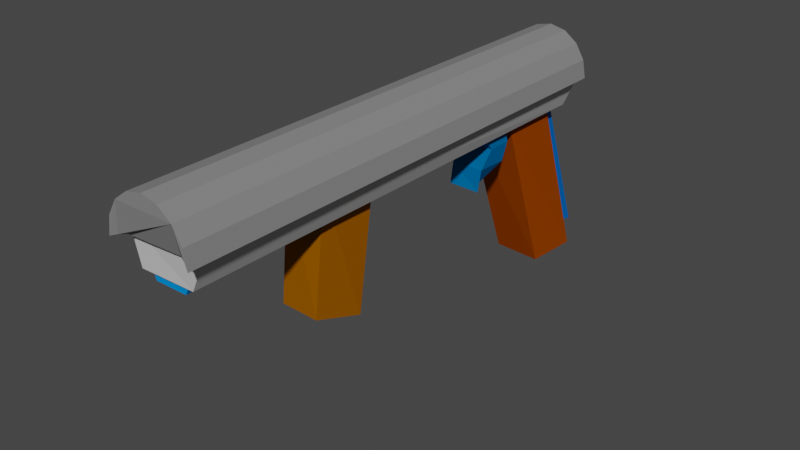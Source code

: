 # Source: AK47.blend  (saved by Blender 3.2.14; exported with 4.5.12 LTS)
import bpy
from mathutils import Matrix  # noqa: F401  (used for matrix-valued properties, if any)

bpy.ops.wm.read_factory_settings(use_empty=True)
scene = bpy.context.scene
scene.name = 'Scene'

# ---- collections
col_collection = bpy.data.collections.new('Collection'); scene.collection.children.link(col_collection)

# ---- materials (node trees are filled in below, after node groups)
mat_material_004 = bpy.data.materials.new('Material.004')
mat_material_004.use_transparent_shadow = False
mat_material_004.diffuse_color = (0.5489, 0.5489, 0.5489, 1.0)
mat_material_004.metallic = 0.1224
mat_material_001 = bpy.data.materials.new('Material.001')
mat_material_001.use_transparent_shadow = False
mat_material_001.diffuse_color = (0.3032, 0.05279, 0.0, 1.0)
mat_material_002 = bpy.data.materials.new('Material.002')
mat_material_002.use_transparent_shadow = False
mat_material_002.diffuse_color = (0.2957, 0.09199, 0.0, 1.0)
mat_material_007 = bpy.data.materials.new('Material.007')
mat_material_007.use_transparent_shadow = False
mat_material_007.diffuse_color = (0.0, 0.1283, 0.3424, 1.0)
mat_material_003 = bpy.data.materials.new('Material.003')
mat_material_003.use_transparent_shadow = False
mat_material_003.diffuse_color = (0.2266, 0.2266, 0.2266, 1.0)
mat_material_003.metallic = 0.4082
mat_material_005 = bpy.data.materials.new('Material.005')
mat_material_005.use_transparent_shadow = False
mat_material_005.diffuse_color = (0.0, 0.2647, 0.8, 1.0)
mat_material_006 = bpy.data.materials.new('Material.006')
mat_material_006.use_transparent_shadow = False
mat_material_006.diffuse_color = (0.002217, 0.1274, 0.4969, 1.0)

# ---- material node trees

# ---- world
world_world = bpy.data.worlds.new('World'); scene.world = world_world
world_world.use_nodes = True; world_world.node_tree.nodes.clear()
_N = world_world.node_tree.nodes; _L = world_world.node_tree.links
n0 = _N.new('ShaderNodeOutputWorld'); n0.name = 'World Output'; n0.location = (300, 300)
n1 = _N.new('ShaderNodeBackground'); n1.name = 'Background'; n1.location = (10, 300)
n1.inputs[0].default_value = (0.05088, 0.05088, 0.05088, 1.0)
_L.new(n1.outputs[0], n0.inputs[0])
n0.is_active_output = True
world_world.color = (0.05088, 0.05088, 0.05088)
world_world.use_sun_shadow = False
world_world.sun_shadow_jitter_overblur = 0.0

# ---- meshes
me_cube_001 = bpy.data.meshes.new('Cube.001')
me_cube_001.from_pydata([(-0.7573, -1.001, -0.9052), (-1.0, -1.0, 1.0), (-0.8513, 0.9946, -0.8873), (-1.0, 1.0, 1.0), (0.539, -0.9917, -0.9664), (1.0, -1.0, 1.0), (0.6154, 0.9981, -0.902), (1.0, 1.0, 1.0)], [], [(0, 1, 3, 2), (2, 3, 7, 6), (6, 7, 5, 4), (4, 5, 1, 0), (2, 6, 4, 0), (7, 3, 1, 5)])
_uv = me_cube_001.uv_layers.new(name='UVMap')
_uv.uv.foreach_set('vector', [0.375, 0.0, 0.625, 0.0, 0.625, 0.25, 0.375, 0.25, 0.375, 0.25, 0.625, 0.25, 0.625, 0.5, 0.375, 0.5, 0.375, 0.5, 0.625, 0.5, 0.625, 0.75, 0.375, 0.75, 0.375, 0.75, 0.625, 0.75, 0.625, 1.0, 0.375, 1.0, 0.125, 0.5, 0.375, 0.5, 0.375, 0.75, 0.125, 0.75, 0.625, 0.5, 0.875, 0.5, 0.875, 0.75, 0.625, 0.75])
me_cube_001.materials.append(mat_material_004)
me_cube_001.update()
me_cube_002 = bpy.data.meshes.new('Cube.002')
me_cube_002.from_pydata([(-1.0, -1.0, -1.0), (-1.0, -1.0, 1.0), (-0.8233, 0.6667, -1.157), (-1.0, 1.0, 1.0), (1.015, -1.101, -0.9942), (1.0, -1.0, 1.0), (1.265, 0.5624, -1.172), (1.0, 1.0, 1.0)], [], [(0, 1, 3, 2), (2, 3, 7, 6), (6, 7, 5, 4), (4, 5, 1, 0), (2, 6, 4, 0), (7, 3, 1, 5)])
_uv = me_cube_002.uv_layers.new(name='UVMap')
_uv.uv.foreach_set('vector', [0.375, 0.0, 0.625, 0.0, 0.625, 0.25, 0.375, 0.25, 0.375, 0.25, 0.625, 0.25, 0.625, 0.5, 0.375, 0.5, 0.375, 0.5, 0.625, 0.5, 0.625, 0.75, 0.375, 0.75, 0.375, 0.75, 0.625, 0.75, 0.625, 1.0, 0.375, 1.0, 0.125, 0.5, 0.375, 0.5, 0.375, 0.75, 0.125, 0.75, 0.625, 0.5, 0.875, 0.5, 0.875, 0.75, 0.625, 0.75])
me_cube_002.materials.append(mat_material_001)
me_cube_002.update()
me_cube_003 = bpy.data.meshes.new('Cube.003')
me_cube_003.from_pydata([(-1.0, -1.0, -1.0), (-1.0, -1.0, 1.0), (-0.8233, 0.6667, -1.157), (-1.0, 1.0, 1.0), (1.015, -1.101, -0.9942), (1.0, -1.0, 1.0), (1.265, 0.5624, -1.172), (1.0, 1.0, 1.0)], [], [(0, 1, 3, 2), (2, 3, 7, 6), (6, 7, 5, 4), (4, 5, 1, 0), (2, 6, 4, 0), (7, 3, 1, 5)])
_uv = me_cube_003.uv_layers.new(name='UVMap')
_uv.uv.foreach_set('vector', [0.375, 0.0, 0.625, 0.0, 0.625, 0.25, 0.375, 0.25, 0.375, 0.25, 0.625, 0.25, 0.625, 0.5, 0.375, 0.5, 0.375, 0.5, 0.625, 0.5, 0.625, 0.75, 0.375, 0.75, 0.375, 0.75, 0.625, 0.75, 0.625, 1.0, 0.375, 1.0, 0.125, 0.5, 0.375, 0.5, 0.375, 0.75, 0.125, 0.75, 0.625, 0.5, 0.875, 0.5, 0.875, 0.75, 0.625, 0.75])
me_cube_003.materials.append(mat_material_002)
me_cube_003.update()
me_cube_004 = bpy.data.meshes.new('Cube.004')
me_cube_004.from_pydata([(-0.3684, 0.6867, -1.059), (-1.0, -1.0, 1.0), (-0.9688, 1.262, -1.067), (-1.0, 1.0, 1.0), (0.5194, 0.5145, -1.074), (1.0, -1.0, 1.0), (0.8748, 1.397, -1.023), (1.0, 1.0, 1.0), (-1.0, -1.0, -0.3257), (-1.085, -1.341, 0.3281), (-1.145, 0.2775, 0.3155), (-1.0, 1.0, -0.3257), (0.8544, 0.1264, 0.3084), (1.0, 1.0, -0.3257), (0.9939, -1.328, 0.3434), (1.0, -1.0, -0.3257)], [], [(9, 1, 3, 10), (10, 3, 7, 12), (12, 7, 5, 14), (14, 5, 1, 9), (2, 6, 4, 0), (7, 3, 1, 5), (4, 15, 8, 0), (15, 14, 9, 8), (6, 13, 15, 4), (13, 12, 14, 15), (2, 11, 13, 6), (11, 10, 12, 13), (0, 8, 11, 2), (8, 9, 10, 11)])
_uv = me_cube_004.uv_layers.new(name='UVMap')
_uv.uv.foreach_set('vector', [0.5426, 0.0, 0.625, 0.0, 0.625, 0.25, 0.5426, 0.25, 0.5426, 0.25, 0.625, 0.25, 0.625, 0.5, 0.5426, 0.5, 0.5426, 0.5, 0.625, 0.5, 0.625, 0.75, 0.5426, 0.75, 0.5426, 0.75, 0.625, 0.75, 0.625, 1.0, 0.5426, 1.0, 0.125, 0.5, 0.375, 0.5, 0.375, 0.75, 0.125, 0.75, 0.625, 0.5, 0.875, 0.5, 0.875, 0.75, 0.625, 0.75, 0.375, 0.75, 0.4593, 0.75, 0.4593, 1.0, 0.375, 1.0, 0.4593, 0.75, 0.5426, 0.75, 0.5426, 1.0, 0.4593, 1.0, 0.375, 0.5, 0.4593, 0.5, 0.4593, 0.75, 0.375, 0.75, 0.4593, 0.5, 0.5426, 0.5, 0.5426, 0.75, 0.4593, 0.75, 0.375, 0.25, 0.4593, 0.25, 0.4593, 0.5, 0.375, 0.5, 0.4593, 0.25, 0.5426, 0.25, 0.5426, 0.5, 0.4593, 0.5, 0.375, 0.0, 0.4593, 0.0, 0.4593, 0.25, 0.375, 0.25, 0.4593, 0.0, 0.5426, 0.0, 0.5426, 0.25, 0.4593, 0.25])
me_cube_004.materials.append(mat_material_007)
me_cube_004.update()
me_cylinder_003 = bpy.data.meshes.new('Cylinder.003')
me_cylinder_003.from_pydata([(0.0, 1.0, -1.0), (0.0, 1.0, 1.0), (0.3827, 0.9239, -1.0), (0.3827, 0.9239, 1.0), (0.7071, 0.7071, -1.0), (0.7071, 0.7071, 1.0), (0.9239, 0.3827, -1.0), (0.9239, 0.3827, 1.0), (1.0, -4.371e-08, -1.0), (1.0, -4.371e-08, 1.0), (0.8613, -0.01636, -0.9833), (0.8825, 0.00651, 0.9843), (0.7127, -0.02322, -0.9721), (0.8287, 0.002742, 0.9661), (0.3609, -0.0482, -0.9634), (0.4982, 0.01116, 0.9526), (-0.05917, -0.05981, -0.9598), (-0.03316, 0.01274, 0.9477), (-0.6196, -0.06202, -0.9582), (-0.4699, 0.02209, 0.9512), (-0.854, -0.04865, -0.969), (-0.7573, 0.02806, 0.9651), (-0.9545, -0.02721, -0.9846), (-0.893, 0.02241, 0.9839), (-1.0, 1.192e-08, -1.0), (-1.0, 1.192e-08, 1.0), (-0.9239, 0.3827, -1.0), (-0.9239, 0.3827, 1.0), (-0.7071, 0.7071, -1.0), (-0.7071, 0.7071, 1.0), (-0.3827, 0.9239, -1.0), (-0.3827, 0.9239, 1.0)], [], [(0, 1, 3, 2), (2, 3, 5, 4), (4, 5, 7, 6), (6, 7, 9, 8), (8, 9, 11, 10), (10, 11, 13, 12), (12, 13, 15, 14), (14, 15, 17, 16), (16, 17, 19, 18), (18, 19, 21, 20), (20, 21, 23, 22), (22, 23, 25, 24), (24, 25, 27, 26), (26, 27, 29, 28), (3, 1, 31, 29, 27, 25, 23, 21, 19, 17, 15, 13, 11, 9, 7, 5), (28, 29, 31, 30), (30, 31, 1, 0), (0, 2, 4, 6, 8, 10, 12, 14, 16, 18, 20, 22, 24, 26, 28, 30)])
_uv = me_cylinder_003.uv_layers.new(name='UVMap')
_uv.uv.foreach_set('vector', [1.0, 0.5, 1.0, 1.0, 0.9375, 1.0, 0.9375, 0.5, 0.9375, 0.5, 0.9375, 1.0, 0.875, 1.0, 0.875, 0.5, 0.875, 0.5, 0.875, 1.0, 0.8125, 1.0, 0.8125, 0.5, 0.8125, 0.5, 0.8125, 1.0, 0.75, 1.0, 0.75, 0.5, 0.75, 0.5, 0.75, 1.0, 0.6875, 1.0, 0.6875, 0.5, 0.6875, 0.5, 0.6875, 1.0, 0.625, 1.0, 0.625, 0.5, 0.625, 0.5, 0.625, 1.0, 0.5625, 1.0, 0.5625, 0.5, 0.5625, 0.5, 0.5625, 1.0, 0.5, 1.0, 0.5, 0.5, 0.5, 0.5, 0.5, 1.0, 0.4375, 1.0, 0.4375, 0.5, 0.4375, 0.5, 0.4375, 1.0, 0.375, 1.0, 0.375, 0.5, 0.375, 0.5, 0.375, 1.0, 0.3125, 1.0, 0.3125, 0.5, 0.3125, 0.5, 0.3125, 1.0, 0.25, 1.0, 0.25, 0.5, 0.25, 0.5, 0.25, 1.0, 0.1875, 1.0, 0.1875, 0.5, 0.1875, 0.5, 0.1875, 1.0, 0.125, 1.0, 0.125, 0.5, 0.3418, 0.4717, 0.25, 0.49, 0.1582, 0.4717, 0.08029, 0.4197, 0.02827, 0.3418, 0.01, 0.25, 0.02827, 0.1582, 0.08029, 0.08029, 0.1582, 0.02827, 0.25, 0.01, 0.3418, 0.02827, 0.4197, 0.08029, 0.4717, 0.1582, 0.49, 0.25, 0.4717, 0.3418, 0.4197, 0.4197, 0.125, 0.5, 0.125, 1.0, 0.0625, 1.0, 0.0625, 0.5, 0.0625, 0.5, 0.0625, 1.0, 0.0, 1.0, 0.0, 0.5, 0.75, 0.49, 0.8418, 0.4717, 0.9197, 0.4197, 0.9717, 0.3418, 0.99, 0.25, 0.9717, 0.1582, 0.9197, 0.08029, 0.8418, 0.02827, 0.75, 0.01, 0.6582, 0.02827, 0.5803, 0.08029, 0.5283, 0.1582, 0.51, 0.25, 0.5283, 0.3418, 0.5803, 0.4197, 0.6582, 0.4717])
me_cylinder_003.materials.append(mat_material_003)
me_cylinder_003.update()
me_cube_005 = bpy.data.meshes.new('Cube.005')
me_cube_005.from_pydata([(-0.7573, -1.001, -0.9052), (-1.0, -1.0, 1.0), (-0.8513, 0.9946, -0.8873), (-1.0, 1.0, 1.0), (0.539, -0.9917, -0.9664), (1.0, -1.0, 1.0), (0.6154, 0.9981, -0.902), (1.0, 1.0, 1.0)], [], [(0, 1, 3, 2), (2, 3, 7, 6), (6, 7, 5, 4), (4, 5, 1, 0), (2, 6, 4, 0), (7, 3, 1, 5)])
_uv = me_cube_005.uv_layers.new(name='UVMap')
_uv.uv.foreach_set('vector', [0.375, 0.0, 0.625, 0.0, 0.625, 0.25, 0.375, 0.25, 0.375, 0.25, 0.625, 0.25, 0.625, 0.5, 0.375, 0.5, 0.375, 0.5, 0.625, 0.5, 0.625, 0.75, 0.375, 0.75, 0.375, 0.75, 0.625, 0.75, 0.625, 1.0, 0.375, 1.0, 0.125, 0.5, 0.375, 0.5, 0.375, 0.75, 0.125, 0.75, 0.625, 0.5, 0.875, 0.5, 0.875, 0.75, 0.625, 0.75])
me_cube_005.materials.append(mat_material_005)
me_cube_005.update()
me_cube_006 = bpy.data.meshes.new('Cube.006')
me_cube_006.from_pydata([(-1.0, -1.0, -1.0), (-1.0, -1.0, 1.0), (-0.8233, 0.6667, -1.157), (-1.0, 1.0, 1.0), (1.015, -1.101, -0.9942), (1.0, -1.0, 1.0), (1.265, 0.5624, -1.172), (1.0, 1.0, 1.0)], [], [(0, 1, 3, 2), (2, 3, 7, 6), (6, 7, 5, 4), (4, 5, 1, 0), (2, 6, 4, 0), (7, 3, 1, 5)])
_uv = me_cube_006.uv_layers.new(name='UVMap')
_uv.uv.foreach_set('vector', [0.375, 0.0, 0.625, 0.0, 0.625, 0.25, 0.375, 0.25, 0.375, 0.25, 0.625, 0.25, 0.625, 0.5, 0.375, 0.5, 0.375, 0.5, 0.625, 0.5, 0.625, 0.75, 0.375, 0.75, 0.375, 0.75, 0.625, 0.75, 0.625, 1.0, 0.375, 1.0, 0.125, 0.5, 0.375, 0.5, 0.375, 0.75, 0.125, 0.75, 0.625, 0.5, 0.875, 0.5, 0.875, 0.75, 0.625, 0.75])
me_cube_006.materials.append(mat_material_006)
me_cube_006.update()

# ---- objects
ob_cube = bpy.data.objects.new('Cube', me_cube_001)
ob_cube_001 = bpy.data.objects.new('Cube.001', me_cube_002)
ob_cube_002 = bpy.data.objects.new('Cube.002', me_cube_003)
ob_cube_003 = bpy.data.objects.new('Cube.003', me_cube_004)
ob_cylinder = bpy.data.objects.new('Cylinder', me_cylinder_003)
ob_cube_004 = bpy.data.objects.new('Cube.004', me_cube_005)
ob_cube_005 = bpy.data.objects.new('Cube.005', me_cube_006)

# ---- transforms, parenting, visibility, modifiers, constraints
ob_cube.location = (0.0, 0.09306, 3.24)
ob_cube.scale = (0.8751, 5.142, 0.402)
ob_cube_001.location = (-0.1943, 4.813, 1.291)
ob_cube_001.rotation_euler = (0.3566, -0.0, 0.0)
ob_cube_001.scale = (0.5286, 0.644, 1.982)
ob_cube_002.location = (-0.1943, -1.352, 2.086)
ob_cube_002.rotation_euler = (-0.09791, -0.0, 0.0)
ob_cube_002.scale = (0.44, 0.6479, 1.269)
ob_cube_003.location = (0.0, 2.929, 2.396)
ob_cube_003.rotation_euler = (0.0, -0.0, 3.103)
ob_cube_003.scale = (0.3648, 0.3409, 0.619)
ob_cylinder.location = (0.0, 0.003283, 3.508)
ob_cylinder.rotation_euler = (1.57, -0.0, 0.0)
ob_cylinder.scale = (0.9099, 1.0, 5.414)
ob_cube_004.location = (-0.07889, -3.307, 2.872)
ob_cube_004.scale = (0.5214, 1.644, 0.2155)
ob_cube_005.location = (-0.1943, 5.356, 1.291)
ob_cube_005.rotation_euler = (0.3566, -0.0, 0.0)
ob_cube_005.scale = (0.4347, 0.3665, 1.452)

# ---- collection membership
col_collection.objects.link(ob_cube)
col_collection.objects.link(ob_cube_001)
col_collection.objects.link(ob_cube_002)
col_collection.objects.link(ob_cube_003)
col_collection.objects.link(ob_cylinder)
col_collection.objects.link(ob_cube_004)
col_collection.objects.link(ob_cube_005)

# ---- scene / render settings (as saved in the file)
scene.frame_start = 1; scene.frame_end = 250; scene.frame_set(1)
scene.render.engine = 'BLENDER_EEVEE_NEXT'
scene.cycles.sampling_pattern = 'TABULATED_SOBOL'
scene.cycles.use_light_tree = False
scene.view_settings.view_transform = 'Filmic'
bpy.context.view_layer.update()

# ---- added for rendering (the .blend has no active camera and no usable light): camera, sun
cam_auto = bpy.data.cameras.new('AutoCamera')
cam_auto.lens = 50.0
cam_auto.sensor_width = 36.0
cam_auto.clip_end = 1000.0
ob_auto_camera = bpy.data.objects.new('AutoCamera', cam_auto)
scene.collection.objects.link(ob_auto_camera)
ob_auto_camera.location = (12.1419, -14.1289, 11.4046)
ob_auto_camera.rotation_euler = (1.09748, -7.21219e-08, 0.694738)
scene.camera = ob_auto_camera
light_auto_sun = bpy.data.lights.new('AutoSun', 'SUN')
light_auto_sun.energy = 3.0
light_auto_sun.angle = 0.0523599
ob_auto_sun = bpy.data.objects.new('AutoSun', light_auto_sun)
scene.collection.objects.link(ob_auto_sun)
ob_auto_sun.rotation_euler = (0.872665, 0.174533, 0.523599)
bpy.context.view_layer.update()
